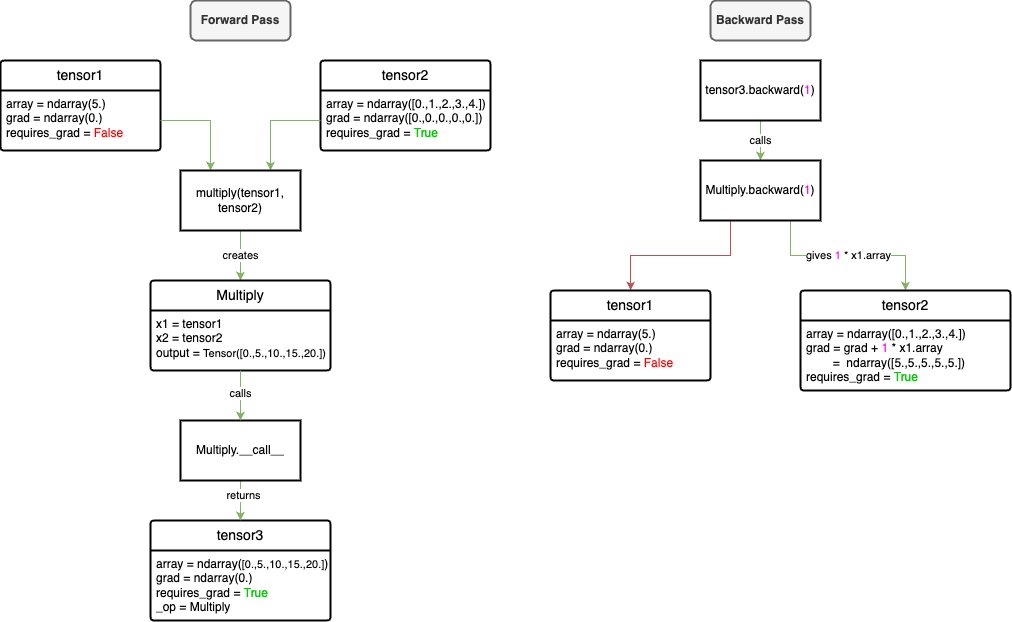

The diagram above was exported from draw.io. Its source (the exported page's mxGraphModel, read from the mxfile embedded in the PNG):
<mxGraphModel dx="1735" dy="1133" grid="1" gridSize="10" guides="1" tooltips="1" connect="1" arrows="1" fold="1" page="1" pageScale="1" pageWidth="1169" pageHeight="827" background="#ffffff" math="0" shadow="0">
  <root>
    <mxCell id="0" />
    <mxCell id="1" parent="0" />
    <mxCell id="DhGdUQmLhGpuIB_GMpIR-9" value="tensor1" style="swimlane;childLayout=stackLayout;horizontal=1;startSize=30;horizontalStack=0;rounded=1;fontSize=14;fontStyle=0;strokeWidth=2;resizeParent=0;resizeLast=1;shadow=0;dashed=0;align=center;arcSize=4;whiteSpace=wrap;html=1;" parent="1" vertex="1">
      <mxGeometry x="120" y="100" width="160" height="90" as="geometry">
        <mxRectangle x="160" y="170" width="80" height="50" as="alternateBounds" />
      </mxGeometry>
    </mxCell>
    <mxCell id="DhGdUQmLhGpuIB_GMpIR-10" value="array = ndarray(5.)&lt;div&gt;grad = ndarray(0.)&lt;br&gt;requires_grad =&amp;nbsp;&lt;font style=&quot;color: rgb(255, 0, 0);&quot;&gt;False&lt;/font&gt;&lt;div&gt;&lt;br&gt;&lt;/div&gt;&lt;/div&gt;" style="align=left;strokeColor=none;fillColor=none;spacingLeft=4;fontSize=12;verticalAlign=top;resizable=0;rotatable=0;part=1;html=1;" parent="DhGdUQmLhGpuIB_GMpIR-9" vertex="1">
      <mxGeometry y="30" width="160" height="60" as="geometry" />
    </mxCell>
    <mxCell id="DhGdUQmLhGpuIB_GMpIR-21" value="tensor2" style="swimlane;childLayout=stackLayout;horizontal=1;startSize=30;horizontalStack=0;rounded=1;fontSize=14;fontStyle=0;strokeWidth=2;resizeParent=0;resizeLast=1;shadow=0;dashed=0;align=center;arcSize=4;whiteSpace=wrap;html=1;" parent="1" vertex="1">
      <mxGeometry x="440" y="100" width="170" height="90" as="geometry">
        <mxRectangle x="160" y="170" width="80" height="50" as="alternateBounds" />
      </mxGeometry>
    </mxCell>
    <mxCell id="DhGdUQmLhGpuIB_GMpIR-22" value="array = ndarray([0.,1.,2.,3.,4.])&lt;div&gt;grad = ndarray([0.,0.,0.,0.,0.])&lt;br&gt;requires_grad =&amp;nbsp;&lt;font style=&quot;color: rgb(0, 204, 0);&quot;&gt;True&lt;/font&gt;&lt;br&gt;&lt;br&gt;&lt;/div&gt;" style="align=left;strokeColor=none;fillColor=none;spacingLeft=4;fontSize=12;verticalAlign=top;resizable=0;rotatable=0;part=1;html=1;" parent="DhGdUQmLhGpuIB_GMpIR-21" vertex="1">
      <mxGeometry y="30" width="170" height="60" as="geometry" />
    </mxCell>
    <mxCell id="DhGdUQmLhGpuIB_GMpIR-23" style="edgeStyle=orthogonalEdgeStyle;rounded=0;orthogonalLoop=1;jettySize=auto;html=1;fillColor=#d5e8d4;strokeColor=#82b366;entryX=0.25;entryY=0;entryDx=0;entryDy=0;" parent="1" source="DhGdUQmLhGpuIB_GMpIR-10" target="2KGnLxeIuv6Fxzo77vfz-3" edge="1">
      <mxGeometry relative="1" as="geometry">
        <mxPoint x="310" y="240" as="targetPoint" />
      </mxGeometry>
    </mxCell>
    <mxCell id="DhGdUQmLhGpuIB_GMpIR-24" style="edgeStyle=orthogonalEdgeStyle;rounded=0;orthogonalLoop=1;jettySize=auto;html=1;entryX=0.75;entryY=0;entryDx=0;entryDy=0;fillColor=#d5e8d4;strokeColor=#82b366;" parent="1" source="DhGdUQmLhGpuIB_GMpIR-22" target="2KGnLxeIuv6Fxzo77vfz-3" edge="1">
      <mxGeometry relative="1" as="geometry">
        <mxPoint x="410" y="240" as="targetPoint" />
      </mxGeometry>
    </mxCell>
    <mxCell id="DhGdUQmLhGpuIB_GMpIR-28" value="&lt;b&gt;Forward Pass&lt;/b&gt;" style="text;html=1;align=center;verticalAlign=middle;whiteSpace=wrap;rounded=1;strokeColor=#666666;strokeWidth=2;perimeterSpacing=6;fillColor=#f5f5f5;fontColor=#333333;" parent="1" vertex="1">
      <mxGeometry x="310" y="40" width="100" height="40" as="geometry" />
    </mxCell>
    <mxCell id="DhGdUQmLhGpuIB_GMpIR-62" value="&lt;b&gt;Backward Pass&lt;/b&gt;" style="text;html=1;align=center;verticalAlign=middle;whiteSpace=wrap;rounded=1;strokeColor=#666666;strokeWidth=2;perimeterSpacing=6;fillColor=#f5f5f5;fontColor=#333333;" parent="1" vertex="1">
      <mxGeometry x="830" y="40" width="100" height="40" as="geometry" />
    </mxCell>
    <mxCell id="2KGnLxeIuv6Fxzo77vfz-1" value="tensor3" style="swimlane;childLayout=stackLayout;horizontal=1;startSize=30;horizontalStack=0;rounded=1;fontSize=14;fontStyle=0;strokeWidth=2;resizeParent=0;resizeLast=1;shadow=0;dashed=0;align=center;arcSize=4;whiteSpace=wrap;html=1;" vertex="1" parent="1">
      <mxGeometry x="270" y="560" width="180" height="100" as="geometry">
        <mxRectangle x="160" y="170" width="80" height="50" as="alternateBounds" />
      </mxGeometry>
    </mxCell>
    <mxCell id="2KGnLxeIuv6Fxzo77vfz-2" value="array = ndarray(&lt;span style=&quot;font-size: 11px;&quot;&gt;[0.,5.,10.,15.,20.]&lt;/span&gt;)&lt;br&gt;grad = ndarray(0.)&lt;div&gt;requires_grad =&amp;nbsp;&lt;font style=&quot;color: rgb(0, 204, 0);&quot;&gt;True&lt;/font&gt;&lt;br&gt;&lt;/div&gt;&lt;div&gt;&lt;font style=&quot;color: rgb(0, 0, 0);&quot;&gt;_op = Multiply&lt;/font&gt;&lt;/div&gt;" style="align=left;strokeColor=none;fillColor=none;spacingLeft=4;fontSize=12;verticalAlign=top;resizable=0;rotatable=0;part=1;html=1;" vertex="1" parent="2KGnLxeIuv6Fxzo77vfz-1">
      <mxGeometry y="30" width="180" height="70" as="geometry" />
    </mxCell>
    <mxCell id="2KGnLxeIuv6Fxzo77vfz-6" value="creates" style="edgeStyle=orthogonalEdgeStyle;rounded=0;orthogonalLoop=1;jettySize=auto;html=1;entryX=0.5;entryY=0;entryDx=0;entryDy=0;fillColor=#d5e8d4;strokeColor=#82b366;" edge="1" parent="1" source="2KGnLxeIuv6Fxzo77vfz-3" target="2KGnLxeIuv6Fxzo77vfz-4">
      <mxGeometry x="0.0222" relative="1" as="geometry">
        <mxPoint as="offset" />
      </mxGeometry>
    </mxCell>
    <mxCell id="2KGnLxeIuv6Fxzo77vfz-3" value="multiply(tensor1, tensor2)" style="rounded=0;whiteSpace=wrap;html=1;strokeWidth=2;" vertex="1" parent="1">
      <mxGeometry x="300" y="210" width="120" height="60" as="geometry" />
    </mxCell>
    <mxCell id="2KGnLxeIuv6Fxzo77vfz-4" value="Multiply" style="swimlane;childLayout=stackLayout;horizontal=1;startSize=30;horizontalStack=0;rounded=1;fontSize=14;fontStyle=0;strokeWidth=2;resizeParent=0;resizeLast=1;shadow=0;dashed=0;align=center;arcSize=4;whiteSpace=wrap;html=1;" vertex="1" parent="1">
      <mxGeometry x="270" y="320" width="180" height="90" as="geometry">
        <mxRectangle x="160" y="170" width="80" height="50" as="alternateBounds" />
      </mxGeometry>
    </mxCell>
    <mxCell id="2KGnLxeIuv6Fxzo77vfz-5" value="&lt;div&gt;&lt;div&gt;x1 = tensor1&lt;/div&gt;&lt;/div&gt;&lt;div&gt;x2 = tensor2&lt;/div&gt;&lt;div&gt;output =&amp;nbsp;&lt;span style=&quot;font-size: 11px; background-color: transparent; color: light-dark(rgb(0, 0, 0), rgb(255, 255, 255));&quot;&gt;Tensor([0.,5.,10.,15.,20.])&lt;/span&gt;&lt;/div&gt;&lt;div&gt;&lt;span style=&quot;font-size: 11px; background-color: transparent; color: light-dark(rgb(0, 0, 0), rgb(255, 255, 255));&quot;&gt;&lt;br&gt;&lt;/span&gt;&lt;/div&gt;" style="align=left;strokeColor=none;fillColor=none;spacingLeft=4;fontSize=12;verticalAlign=top;resizable=0;rotatable=0;part=1;html=1;" vertex="1" parent="2KGnLxeIuv6Fxzo77vfz-4">
      <mxGeometry y="30" width="180" height="60" as="geometry" />
    </mxCell>
    <mxCell id="2KGnLxeIuv6Fxzo77vfz-11" style="edgeStyle=orthogonalEdgeStyle;rounded=0;orthogonalLoop=1;jettySize=auto;html=1;fillColor=#d5e8d4;strokeColor=#82b366;" edge="1" parent="1" source="2KGnLxeIuv6Fxzo77vfz-9">
      <mxGeometry relative="1" as="geometry">
        <mxPoint x="360" y="560" as="targetPoint" />
      </mxGeometry>
    </mxCell>
    <mxCell id="2KGnLxeIuv6Fxzo77vfz-31" value="returns" style="edgeLabel;html=1;align=center;verticalAlign=middle;resizable=0;points=[];" vertex="1" connectable="0" parent="2KGnLxeIuv6Fxzo77vfz-11">
      <mxGeometry x="-0.2676" y="2" relative="1" as="geometry">
        <mxPoint as="offset" />
      </mxGeometry>
    </mxCell>
    <mxCell id="2KGnLxeIuv6Fxzo77vfz-9" value="Multiply.__call__" style="rounded=0;whiteSpace=wrap;html=1;strokeWidth=2;" vertex="1" parent="1">
      <mxGeometry x="300" y="460" width="120" height="60" as="geometry" />
    </mxCell>
    <mxCell id="2KGnLxeIuv6Fxzo77vfz-10" style="edgeStyle=orthogonalEdgeStyle;rounded=0;orthogonalLoop=1;jettySize=auto;html=1;entryX=0.5;entryY=0;entryDx=0;entryDy=0;fillColor=#d5e8d4;strokeColor=#82b366;" edge="1" parent="1" source="2KGnLxeIuv6Fxzo77vfz-5" target="2KGnLxeIuv6Fxzo77vfz-9">
      <mxGeometry relative="1" as="geometry" />
    </mxCell>
    <mxCell id="2KGnLxeIuv6Fxzo77vfz-30" value="calls" style="edgeLabel;html=1;align=center;verticalAlign=middle;resizable=0;points=[];" vertex="1" connectable="0" parent="2KGnLxeIuv6Fxzo77vfz-10">
      <mxGeometry x="-0.1448" y="-1" relative="1" as="geometry">
        <mxPoint as="offset" />
      </mxGeometry>
    </mxCell>
    <mxCell id="2KGnLxeIuv6Fxzo77vfz-18" value="calls" style="edgeStyle=orthogonalEdgeStyle;rounded=0;orthogonalLoop=1;jettySize=auto;html=1;entryX=0.5;entryY=0;entryDx=0;entryDy=0;fillColor=#d5e8d4;strokeColor=#82b366;" edge="1" parent="1" source="2KGnLxeIuv6Fxzo77vfz-14">
      <mxGeometry relative="1" as="geometry">
        <mxPoint x="880" y="200" as="targetPoint" />
      </mxGeometry>
    </mxCell>
    <mxCell id="2KGnLxeIuv6Fxzo77vfz-14" value="tensor3.backward(&lt;font style=&quot;color: rgb(255, 0, 255);&quot;&gt;1&lt;/font&gt;)" style="rounded=0;whiteSpace=wrap;html=1;strokeWidth=2;" vertex="1" parent="1">
      <mxGeometry x="820" y="100" width="120" height="60" as="geometry" />
    </mxCell>
    <mxCell id="2KGnLxeIuv6Fxzo77vfz-22" style="edgeStyle=orthogonalEdgeStyle;rounded=0;orthogonalLoop=1;jettySize=auto;html=1;fillColor=#f8cecc;strokeColor=#b85450;exitX=0.25;exitY=1;exitDx=0;exitDy=0;" edge="1" parent="1" source="2KGnLxeIuv6Fxzo77vfz-19" target="2KGnLxeIuv6Fxzo77vfz-20">
      <mxGeometry relative="1" as="geometry" />
    </mxCell>
    <mxCell id="2KGnLxeIuv6Fxzo77vfz-25" value="gives &lt;font style=&quot;color: rgb(255, 0, 255);&quot;&gt;1&lt;/font&gt; * x1.array" style="edgeStyle=orthogonalEdgeStyle;rounded=0;orthogonalLoop=1;jettySize=auto;html=1;fillColor=#d5e8d4;strokeColor=#82b366;exitX=0.75;exitY=1;exitDx=0;exitDy=0;" edge="1" parent="1" source="2KGnLxeIuv6Fxzo77vfz-19" target="2KGnLxeIuv6Fxzo77vfz-23">
      <mxGeometry relative="1" as="geometry" />
    </mxCell>
    <mxCell id="2KGnLxeIuv6Fxzo77vfz-19" value="Multiply.backward(&lt;font style=&quot;color: rgb(255, 0, 255);&quot;&gt;1&lt;/font&gt;)" style="rounded=0;whiteSpace=wrap;html=1;strokeWidth=2;" vertex="1" parent="1">
      <mxGeometry x="820" y="200" width="120" height="60" as="geometry" />
    </mxCell>
    <mxCell id="2KGnLxeIuv6Fxzo77vfz-20" value="tensor1" style="swimlane;childLayout=stackLayout;horizontal=1;startSize=30;horizontalStack=0;rounded=1;fontSize=14;fontStyle=0;strokeWidth=2;resizeParent=0;resizeLast=1;shadow=0;dashed=0;align=center;arcSize=4;whiteSpace=wrap;html=1;" vertex="1" parent="1">
      <mxGeometry x="670" y="330" width="160" height="90" as="geometry">
        <mxRectangle x="160" y="170" width="80" height="50" as="alternateBounds" />
      </mxGeometry>
    </mxCell>
    <mxCell id="2KGnLxeIuv6Fxzo77vfz-21" value="array = ndarray(5.)&lt;div&gt;grad = ndarray(0.)&lt;br&gt;requires_grad =&amp;nbsp;&lt;font style=&quot;color: rgb(255, 0, 0);&quot;&gt;False&lt;/font&gt;&lt;div&gt;&lt;br&gt;&lt;/div&gt;&lt;/div&gt;" style="align=left;strokeColor=none;fillColor=none;spacingLeft=4;fontSize=12;verticalAlign=top;resizable=0;rotatable=0;part=1;html=1;" vertex="1" parent="2KGnLxeIuv6Fxzo77vfz-20">
      <mxGeometry y="30" width="160" height="60" as="geometry" />
    </mxCell>
    <mxCell id="2KGnLxeIuv6Fxzo77vfz-23" value="tensor2" style="swimlane;childLayout=stackLayout;horizontal=1;startSize=30;horizontalStack=0;rounded=1;fontSize=14;fontStyle=0;strokeWidth=2;resizeParent=0;resizeLast=1;shadow=0;dashed=0;align=center;arcSize=4;whiteSpace=wrap;html=1;" vertex="1" parent="1">
      <mxGeometry x="920" y="330" width="210" height="100" as="geometry">
        <mxRectangle x="160" y="170" width="80" height="50" as="alternateBounds" />
      </mxGeometry>
    </mxCell>
    <mxCell id="2KGnLxeIuv6Fxzo77vfz-24" value="array = ndarray([0.,1.,2.,3.,4.])&lt;div&gt;grad = grad + &lt;font style=&quot;color: rgb(255, 0, 255);&quot;&gt;1&lt;/font&gt; * x1.array&lt;div&gt;&lt;span style=&quot;white-space-collapse: preserve;&quot;&gt;&#09;&lt;/span&gt;=&amp;nbsp;&lt;span style=&quot;background-color: transparent; color: light-dark(rgb(0, 0, 0), rgb(255, 255, 255));&quot;&gt;&amp;nbsp;&lt;/span&gt;&lt;span style=&quot;background-color: transparent; color: light-dark(rgb(0, 0, 0), rgb(255, 255, 255));&quot;&gt;ndarray&lt;/span&gt;&lt;span style=&quot;background-color: transparent; color: light-dark(rgb(0, 0, 0), rgb(255, 255, 255));&quot;&gt;([5.,5.,5.,5.,5.])&lt;/span&gt;&lt;/div&gt;requires_grad =&amp;nbsp;&lt;font style=&quot;color: rgb(0, 204, 0);&quot;&gt;True&lt;/font&gt;&lt;br&gt;&lt;br&gt;&lt;/div&gt;" style="align=left;strokeColor=none;fillColor=none;spacingLeft=4;fontSize=12;verticalAlign=top;resizable=0;rotatable=0;part=1;html=1;" vertex="1" parent="2KGnLxeIuv6Fxzo77vfz-23">
      <mxGeometry y="30" width="210" height="70" as="geometry" />
    </mxCell>
  </root>
</mxGraphModel>